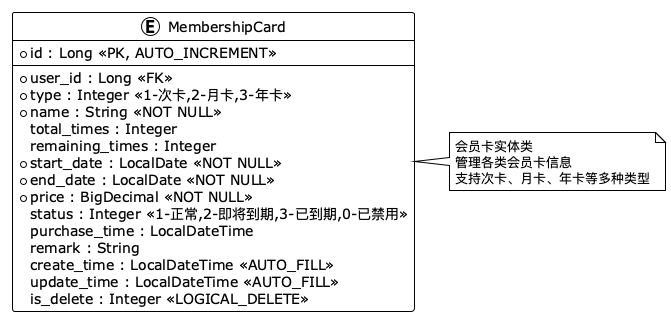

The diagram above was rendered by PlantUML. Its source (embedded in the PNG):
@startuml
!define RECTANGLE class
!theme plain

entity MembershipCard {
  * id : Long <<PK, AUTO_INCREMENT>>
  --
  * user_id : Long <<FK>>
  * type : Integer <<1-次卡,2-月卡,3-年卡>>
  * name : String <<NOT NULL>>
  total_times : Integer
  remaining_times : Integer
  * start_date : LocalDate <<NOT NULL>>
  * end_date : LocalDate <<NOT NULL>>
  * price : BigDecimal <<NOT NULL>>
  status : Integer <<1-正常,2-即将到期,3-已到期,0-已禁用>>
  purchase_time : LocalDateTime
  remark : String
  create_time : LocalDateTime <<AUTO_FILL>>
  update_time : LocalDateTime <<AUTO_FILL>>
  is_delete : Integer <<LOGICAL_DELETE>>
}

note right of MembershipCard : 会员卡实体类\n管理各类会员卡信息\n支持次卡、月卡、年卡等多种类型

@enduml